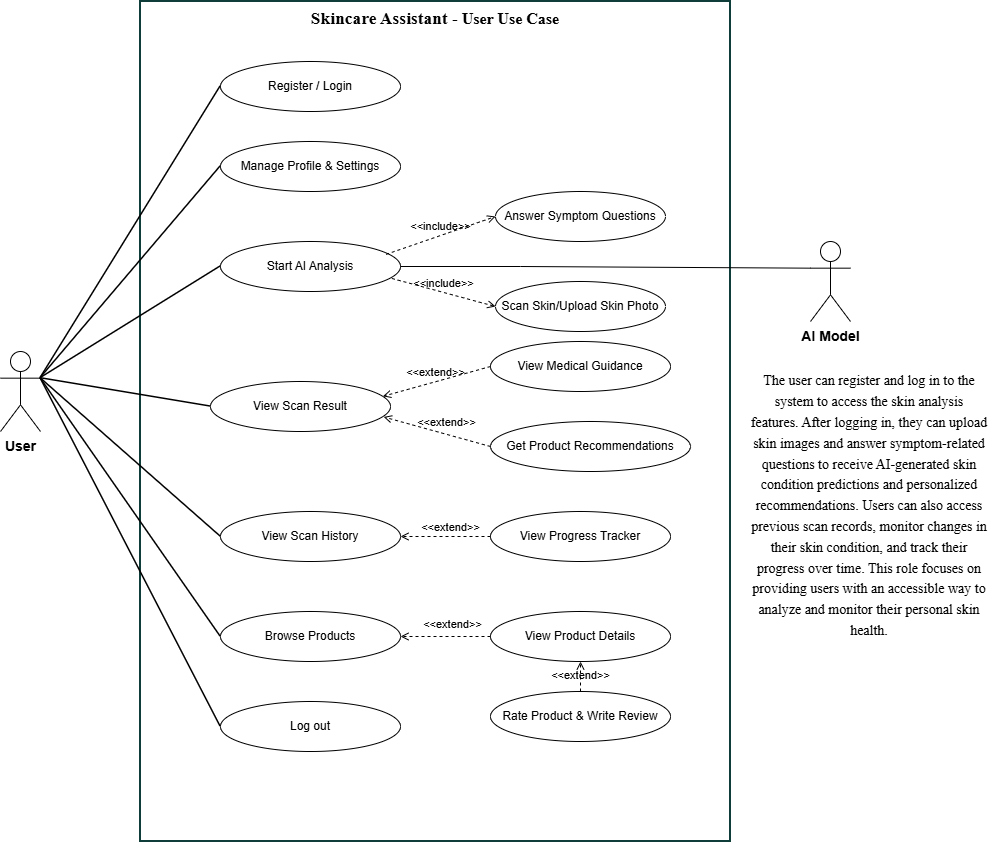

The diagram above was exported from draw.io. Its source (the exported page's mxGraphModel, read from the mxfile embedded in the PNG):
<mxGraphModel dx="1315" dy="1990" grid="1" gridSize="10" guides="1" tooltips="1" connect="1" arrows="1" fold="1" page="1" pageScale="1" pageWidth="850" pageHeight="1100" background="light-dark(#ffffff, #121212)" math="0" shadow="0">
  <root>
    <mxCell id="0" />
    <mxCell id="1" parent="0" />
    <mxCell id="_qDIwXR0BeGVKqvG6G54-1" parent="1" style="rounded=0;whiteSpace=wrap;html=1;fillColor=none;verticalAlign=top;fontStyle=1;fontSize=16;strokeWidth=2;strokeColor=#0F3D3A;fontColor=light-dark(#000000,#FFFFFF);" value="&lt;span style=&quot;background-color: light-dark(#ffffff, var(--ge-dark-color, #121212));&quot;&gt;&lt;span style=&quot;font-family: LiberationSans-Bold; font-size: 17.4776px;&quot;&gt;Skincare Assistant&lt;/span&gt;&amp;nbsp;&lt;/span&gt;&lt;font face=&quot;Times New Roman&quot; style=&quot;&quot;&gt;- User Use Case&lt;/font&gt;" vertex="1">
      <mxGeometry height="840" width="590" x="161" y="-1073" as="geometry" />
    </mxCell>
    <mxCell id="_qDIwXR0BeGVKqvG6G54-2" parent="1" style="shape=umlActor;verticalLabelPosition=bottom;verticalAlign=top;html=1;outlineConnect=0;fontStyle=1;fontSize=14;" value="User" vertex="1">
      <mxGeometry height="80" width="40" x="21" y="-723" as="geometry" />
    </mxCell>
    <mxCell id="_qDIwXR0BeGVKqvG6G54-3" parent="1" style="ellipse;whiteSpace=wrap;html=1;fontSize=12;" value="Register / Login" vertex="1">
      <mxGeometry height="50" width="180" x="241" y="-1013" as="geometry" />
    </mxCell>
    <mxCell id="_qDIwXR0BeGVKqvG6G54-4" parent="1" style="ellipse;whiteSpace=wrap;html=1;fontSize=12;" value="Manage Profile &amp;amp; Settings" vertex="1">
      <mxGeometry height="50" width="180" x="241" y="-933" as="geometry" />
    </mxCell>
    <mxCell id="_qDIwXR0BeGVKqvG6G54-5" parent="1" style="ellipse;whiteSpace=wrap;html=1;fontSize=12;fontStyle=1;" value="&lt;span style=&quot;font-weight: normal;&quot;&gt;Start AI Analysis&lt;/span&gt;" vertex="1">
      <mxGeometry height="50" width="180" x="241" y="-833" as="geometry" />
    </mxCell>
    <mxCell id="_qDIwXR0BeGVKqvG6G54-6" parent="1" style="ellipse;whiteSpace=wrap;html=1;fontSize=12;fontStyle=1;" value="&lt;span style=&quot;font-weight: normal;&quot;&gt;View Scan Result&lt;/span&gt;" vertex="1">
      <mxGeometry height="50" width="180" x="231" y="-693" as="geometry" />
    </mxCell>
    <mxCell id="_qDIwXR0BeGVKqvG6G54-7" parent="1" style="ellipse;whiteSpace=wrap;html=1;fontSize=12;" value="View Scan History" vertex="1">
      <mxGeometry height="50" width="180" x="241" y="-563" as="geometry" />
    </mxCell>
    <mxCell id="_qDIwXR0BeGVKqvG6G54-8" parent="1" style="ellipse;whiteSpace=wrap;html=1;fontSize=12;" value="Browse Products" vertex="1">
      <mxGeometry height="50" width="180" x="241" y="-463" as="geometry" />
    </mxCell>
    <mxCell id="_qDIwXR0BeGVKqvG6G54-9" parent="1" style="ellipse;whiteSpace=wrap;html=1;fontSize=12;" value="Log out" vertex="1">
      <mxGeometry height="50" width="180" x="241" y="-373" as="geometry" />
    </mxCell>
    <mxCell id="_qDIwXR0BeGVKqvG6G54-10" parent="1" style="ellipse;whiteSpace=wrap;html=1;fontSize=12;" value="View Medical Guidance" vertex="1">
      <mxGeometry height="50" width="180" x="511" y="-733" as="geometry" />
    </mxCell>
    <mxCell id="_qDIwXR0BeGVKqvG6G54-11" parent="1" style="ellipse;whiteSpace=wrap;html=1;fontSize=12;" value="Get Product Recommendations" vertex="1">
      <mxGeometry height="50" width="200" x="511" y="-653" as="geometry" />
    </mxCell>
    <mxCell id="_qDIwXR0BeGVKqvG6G54-12" parent="1" style="ellipse;whiteSpace=wrap;html=1;fontSize=12;" value="View Progress Tracker" vertex="1">
      <mxGeometry height="50" width="180" x="511" y="-563" as="geometry" />
    </mxCell>
    <mxCell id="_qDIwXR0BeGVKqvG6G54-13" parent="1" style="ellipse;whiteSpace=wrap;html=1;fontSize=12;" value="View Product Details" vertex="1">
      <mxGeometry height="50" width="180" x="511" y="-463" as="geometry" />
    </mxCell>
    <mxCell id="_qDIwXR0BeGVKqvG6G54-14" edge="1" parent="1" source="_qDIwXR0BeGVKqvG6G54-2" style="endArrow=none;html=1;strokeWidth=1.5;entryX=0;entryY=0.5;entryDx=0;entryDy=0;exitX=1;exitY=0.3333333333333333;exitDx=0;exitDy=0;exitPerimeter=0;" target="_qDIwXR0BeGVKqvG6G54-3">
      <mxGeometry relative="1" as="geometry" />
    </mxCell>
    <mxCell id="_qDIwXR0BeGVKqvG6G54-15" edge="1" parent="1" source="_qDIwXR0BeGVKqvG6G54-2" style="endArrow=none;html=1;strokeWidth=1.5;exitX=1;exitY=0.3333333333333333;exitDx=0;exitDy=0;exitPerimeter=0;entryX=0;entryY=0.5;entryDx=0;entryDy=0;" target="_qDIwXR0BeGVKqvG6G54-4">
      <mxGeometry relative="1" as="geometry" />
    </mxCell>
    <mxCell id="_qDIwXR0BeGVKqvG6G54-16" edge="1" parent="1" source="_qDIwXR0BeGVKqvG6G54-2" style="endArrow=none;html=1;strokeWidth=1.5;exitX=1;exitY=0.3333333333333333;exitDx=0;exitDy=0;exitPerimeter=0;entryX=0;entryY=0.5;entryDx=0;entryDy=0;" target="_qDIwXR0BeGVKqvG6G54-5">
      <mxGeometry relative="1" as="geometry" />
    </mxCell>
    <mxCell id="_qDIwXR0BeGVKqvG6G54-17" edge="1" parent="1" source="_qDIwXR0BeGVKqvG6G54-2" style="endArrow=none;html=1;strokeWidth=1.5;exitX=1;exitY=0.3333333333333333;exitDx=0;exitDy=0;exitPerimeter=0;entryX=0;entryY=0.5;entryDx=0;entryDy=0;" target="_qDIwXR0BeGVKqvG6G54-6">
      <mxGeometry relative="1" as="geometry" />
    </mxCell>
    <mxCell id="_qDIwXR0BeGVKqvG6G54-18" edge="1" parent="1" source="_qDIwXR0BeGVKqvG6G54-2" style="endArrow=none;html=1;strokeWidth=1.5;exitX=1;exitY=0.3333333333333333;exitDx=0;exitDy=0;exitPerimeter=0;entryX=0;entryY=0.5;entryDx=0;entryDy=0;" target="_qDIwXR0BeGVKqvG6G54-7">
      <mxGeometry relative="1" as="geometry" />
    </mxCell>
    <mxCell id="_qDIwXR0BeGVKqvG6G54-19" edge="1" parent="1" source="_qDIwXR0BeGVKqvG6G54-2" style="endArrow=none;html=1;strokeWidth=1.5;exitX=1;exitY=0.3333333333333333;exitDx=0;exitDy=0;exitPerimeter=0;entryX=0;entryY=0.5;entryDx=0;entryDy=0;" target="_qDIwXR0BeGVKqvG6G54-8">
      <mxGeometry relative="1" as="geometry" />
    </mxCell>
    <mxCell id="_qDIwXR0BeGVKqvG6G54-20" edge="1" parent="1" source="_qDIwXR0BeGVKqvG6G54-2" style="endArrow=none;html=1;strokeWidth=1.5;exitX=1;exitY=0.3333333333333333;exitDx=0;exitDy=0;exitPerimeter=0;entryX=0;entryY=0.5;entryDx=0;entryDy=0;" target="_qDIwXR0BeGVKqvG6G54-9">
      <mxGeometry relative="1" as="geometry" />
    </mxCell>
    <mxCell id="_qDIwXR0BeGVKqvG6G54-21" parent="1" style="ellipse;whiteSpace=wrap;html=1;" value="Answer Symptom Questions" vertex="1">
      <mxGeometry height="50" width="170" x="516" y="-883" as="geometry" />
    </mxCell>
    <mxCell id="_qDIwXR0BeGVKqvG6G54-22" parent="1" style="ellipse;whiteSpace=wrap;html=1;" value="Scan Skin/Upload Skin Photo" vertex="1">
      <mxGeometry height="50" width="170" x="516" y="-793" as="geometry" />
    </mxCell>
    <mxCell id="_qDIwXR0BeGVKqvG6G54-23" edge="1" parent="1" source="_qDIwXR0BeGVKqvG6G54-5" style="html=1;verticalAlign=bottom;labelBackgroundColor=none;endArrow=open;endFill=0;dashed=1;rounded=0;defaultLabelBackgroundColor=page;entryX=0;entryY=0.5;entryDx=0;entryDy=0;exitX=0.92;exitY=0.257;exitDx=0;exitDy=0;exitPerimeter=0;" target="_qDIwXR0BeGVKqvG6G54-21" value="&amp;lt;&amp;lt;include&amp;gt;&amp;gt;">
      <mxGeometry relative="1" width="160" as="geometry">
        <mxPoint x="421" y="-763" as="sourcePoint" />
        <mxPoint x="581" y="-763" as="targetPoint" />
      </mxGeometry>
    </mxCell>
    <mxCell id="_qDIwXR0BeGVKqvG6G54-24" edge="1" parent="1" source="_qDIwXR0BeGVKqvG6G54-5" style="html=1;verticalAlign=bottom;labelBackgroundColor=none;endArrow=open;endFill=0;dashed=1;rounded=0;defaultLabelBackgroundColor=page;exitX=0.952;exitY=0.739;exitDx=0;exitDy=0;entryX=0;entryY=0.5;entryDx=0;entryDy=0;exitPerimeter=0;" target="_qDIwXR0BeGVKqvG6G54-22" value="&amp;lt;&amp;lt;include&amp;gt;&amp;gt;">
      <mxGeometry relative="1" width="160" as="geometry">
        <mxPoint x="351" y="-743" as="sourcePoint" />
        <mxPoint x="511" y="-743" as="targetPoint" />
      </mxGeometry>
    </mxCell>
    <mxCell id="_qDIwXR0BeGVKqvG6G54-25" edge="1" parent="1" source="_qDIwXR0BeGVKqvG6G54-10" style="html=1;verticalAlign=bottom;labelBackgroundColor=none;endArrow=open;endFill=0;dashed=1;rounded=0;defaultLabelBackgroundColor=page;exitX=0;exitY=0.5;exitDx=0;exitDy=0;entryX=0.958;entryY=0.296;entryDx=0;entryDy=0;entryPerimeter=0;" target="_qDIwXR0BeGVKqvG6G54-6" value="&amp;lt;&amp;lt;extend&amp;gt;&amp;gt;">
      <mxGeometry relative="1" width="160" x="0.0234" as="geometry">
        <mxPoint as="offset" />
        <mxPoint x="421" y="-923" as="sourcePoint" />
        <mxPoint x="581" y="-923" as="targetPoint" />
      </mxGeometry>
    </mxCell>
    <mxCell id="_qDIwXR0BeGVKqvG6G54-26" edge="1" parent="1" source="_qDIwXR0BeGVKqvG6G54-11" style="html=1;verticalAlign=bottom;labelBackgroundColor=none;endArrow=open;endFill=0;dashed=1;rounded=0;defaultLabelBackgroundColor=page;exitX=0;exitY=0.5;exitDx=0;exitDy=0;entryX=0.962;entryY=0.709;entryDx=0;entryDy=0;entryPerimeter=0;" target="_qDIwXR0BeGVKqvG6G54-6" value="&amp;lt;&amp;lt;extend&amp;gt;&amp;gt;">
      <mxGeometry relative="1" width="160" x="-0.1578" y="-3" as="geometry">
        <mxPoint as="offset" />
        <mxPoint x="431" y="-743" as="sourcePoint" />
        <mxPoint x="591" y="-743" as="targetPoint" />
      </mxGeometry>
    </mxCell>
    <mxCell id="_qDIwXR0BeGVKqvG6G54-27" edge="1" parent="1" source="_qDIwXR0BeGVKqvG6G54-12" style="html=1;verticalAlign=bottom;labelBackgroundColor=none;endArrow=open;endFill=0;dashed=1;rounded=0;defaultLabelBackgroundColor=page;exitX=0;exitY=0.5;exitDx=0;exitDy=0;entryX=1;entryY=0.5;entryDx=0;entryDy=0;" target="_qDIwXR0BeGVKqvG6G54-7" value="&amp;lt;&amp;lt;extend&amp;gt;&amp;gt;">
      <mxGeometry relative="1" width="160" x="-0.1111" as="geometry">
        <mxPoint as="offset" />
        <mxPoint x="188" y="-513" as="sourcePoint" />
        <mxPoint x="91" y="-543" as="targetPoint" />
      </mxGeometry>
    </mxCell>
    <mxCell id="_qDIwXR0BeGVKqvG6G54-28" parent="1" style="ellipse;whiteSpace=wrap;html=1;" value="Rate Product &amp; Write Review" vertex="1">
      <mxGeometry height="50" width="180" x="511" y="-383" as="geometry" />
    </mxCell>
    <mxCell id="_qDIwXR0BeGVKqvG6G54-29" edge="1" parent="1" source="_qDIwXR0BeGVKqvG6G54-13" style="html=1;verticalAlign=bottom;labelBackgroundColor=none;endArrow=open;endFill=0;dashed=1;rounded=0;defaultLabelBackgroundColor=page;exitX=0;exitY=0.5;exitDx=0;exitDy=0;entryX=1;entryY=0.5;entryDx=0;entryDy=0;" target="_qDIwXR0BeGVKqvG6G54-8" value="&amp;lt;&amp;lt;extend&amp;gt;&amp;gt;">
      <mxGeometry relative="1" width="160" x="-0.1578" y="-3" as="geometry">
        <mxPoint as="offset" />
        <mxPoint x="188" y="-453" as="sourcePoint" />
        <mxPoint x="421" y="-408" as="targetPoint" />
      </mxGeometry>
    </mxCell>
    <mxCell id="_qDIwXR0BeGVKqvG6G54-30" edge="1" parent="1" source="_qDIwXR0BeGVKqvG6G54-28" style="html=1;verticalAlign=bottom;labelBackgroundColor=none;endArrow=open;endFill=0;dashed=1;rounded=0;defaultLabelBackgroundColor=page;exitX=0.5;exitY=0;exitDx=0;exitDy=0;entryX=0.5;entryY=1;entryDx=0;entryDy=0;" target="_qDIwXR0BeGVKqvG6G54-13" value="&amp;lt;&amp;lt;extend&amp;gt;&amp;gt;">
      <mxGeometry relative="1" width="160" x="-0.5333" as="geometry">
        <mxPoint as="offset" />
        <mxPoint x="601" y="-390" as="sourcePoint" />
        <mxPoint x="601" y="-420" as="targetPoint" />
      </mxGeometry>
    </mxCell>
    <mxCell id="_qDIwXR0BeGVKqvG6G54-31" edge="1" parent="1" source="_qDIwXR0BeGVKqvG6G54-5" style="endArrow=none;html=1;rounded=0;defaultLabelBackgroundColor=page;exitX=1;exitY=0.5;exitDx=0;exitDy=0;entryX=0;entryY=0.3333333333333333;entryDx=0;entryDy=0;entryPerimeter=0;" target="_qDIwXR0BeGVKqvG6G54-32" value="">
      <mxGeometry height="50" relative="1" width="50" x="-0.0251" as="geometry">
        <Array as="points">
          <mxPoint x="541" y="-808" />
        </Array>
        <mxPoint x="411" y="-723" as="sourcePoint" />
        <mxPoint x="821" y="-803" as="targetPoint" />
      </mxGeometry>
    </mxCell>
    <mxCell id="_qDIwXR0BeGVKqvG6G54-32" parent="1" style="shape=umlActor;verticalLabelPosition=bottom;verticalAlign=top;html=1;outlineConnect=0;fontStyle=1;fontSize=14;" value="AI Model" vertex="1">
      <mxGeometry height="80" width="40" x="831" y="-833" as="geometry" />
    </mxCell>
    <mxCell id="_qDIwXR0BeGVKqvG6G54-33" parent="1" style="text;html=1;whiteSpace=wrap;strokeColor=none;fillColor=none;align=center;verticalAlign=middle;rounded=0;fontFamily=Times New Roman;fontSize=13;" value="&lt;div style=&quot;line-height: 160%;&quot;&gt;&lt;font style=&quot;font-size: 14px;&quot;&gt;The user can register and log in to the system to access the skin analysis features. After logging in, they can upload skin images and answer symptom-related questions to receive AI-generated skin condition predictions and personalized recommendations. Users can also access previous scan records, monitor changes in their skin condition, and track their progress over time. This role focuses on providing users with an accessible way to analyze and monitor their personal skin health.&lt;/font&gt;&lt;/div&gt;" vertex="1">
      <mxGeometry height="310" width="240" x="770" y="-723" as="geometry" />
    </mxCell>
  </root>
</mxGraphModel>